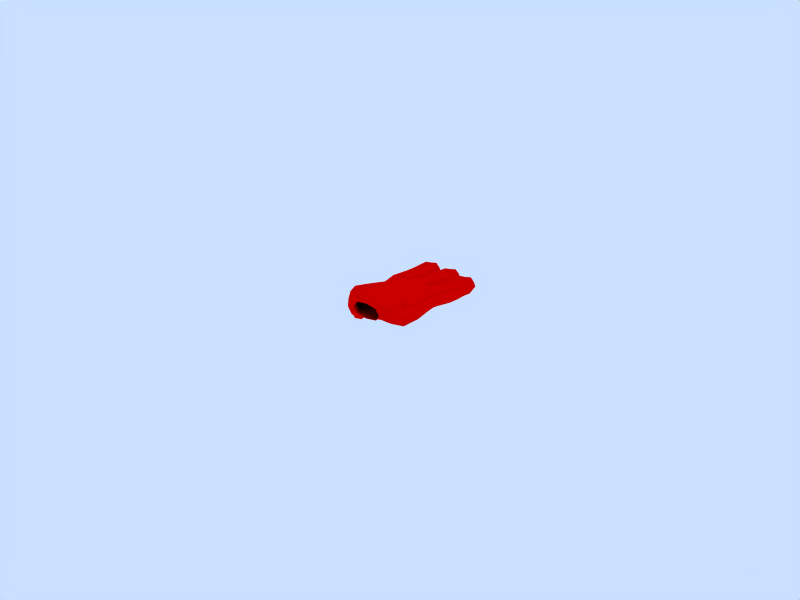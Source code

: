 # Source: Open_Hand_Right.blend  (saved by Blender 2.70.5; exported with 4.5.12 LTS)
import bpy
from mathutils import Matrix  # noqa: F401  (used for matrix-valued properties, if any)

bpy.ops.wm.read_factory_settings(use_empty=True)
scene = bpy.context.scene
scene.name = 'Scene'

# ---- collections
col_collection_1 = bpy.data.collections.new('Collection 1'); scene.collection.children.link(col_collection_1)

# ---- materials (node trees are filled in below, after node groups)
mat_material = bpy.data.materials.new('Material')
mat_material.alpha_threshold = 0.0
mat_material.diffuse_color = (1.0, 0.0, 0.0, 1.0)
mat_material.roughness = 0.5
mat_material.specular_intensity = 0.0
mat_material.line_color = (0.0, 0.0, 0.0, 1.0)

# ---- material node trees

# ---- world
world_world = bpy.data.worlds.new('World'); scene.world = world_world
world_world.color = (0.7887, 0.8767, 1.0)
world_world.use_sun_shadow = False
world_world.sun_shadow_jitter_overblur = 0.0
world_world.cycles.sampling_method = 'MANUAL'
world_world.cycles.sample_map_resolution = 256

# ---- meshes
me_cube = bpy.data.meshes.new('Cube')
me_cube.from_pydata([(1.884, -1.944, -0.7969), (1.954, -1.984, 1.151), (3.965, -2.19, 1.037), (3.85, -2.138, -0.858), (4.896, -2.273, 0.01613), (-0.2812, -2.174, 0.8762), (-1.13, -0.3541, -0.03178), (-0.1168, -0.3936, -0.906), (-0.102, -0.28, 0.8899), (0.9118, -0.3153, -0.006638), (0.8557, 1.66, -0.3124), (-0.05615, 1.696, 0.6189), (-0.2108, 1.578, -1.062), (-1.126, 1.613, -0.1269), (-1.245, 3.581, -0.1722), (-0.4176, 3.572, -1.17), (-0.1106, 3.685, 0.447), (0.7166, 3.676, -0.5511), (-0.3378, 4.62, -0.4934), (2.09, -0.3624, 0.9328), (3.05, -0.5039, 0.009158), (1.041, -0.2794, 0.01603), (2.002, -0.4382, -0.8619), (2.125, 1.582, -0.9716), (1.183, 1.678, -0.06295), (3.176, 1.589, -0.1879), (2.234, 1.685, 0.7207), (2.25, 3.698, 0.486), (3.175, 3.615, -0.4191), (1.182, 3.637, -0.2463), (2.107, 3.554, -1.151), (2.176, 4.616, -0.4954), (4.037, -0.7536, -0.9392), (5.112, -0.8395, -0.1581), (4.236, -0.675, 0.8468), (3.158, -0.5768, 0.04218), (3.354, 1.334, -0.07157), (4.467, 1.331, 0.6182), (5.323, 1.216, -0.3681), (4.21, 1.219, -1.058), (4.143, 3.204, -1.228), (5.27, 3.279, -0.5917), (4.428, 3.346, 0.3914), (3.301, 3.271, -0.2445), (4.254, 4.265, -0.5758), (-2.963, -4.54, -0.1398), (-2.721, -5.84, -0.7605), (-2.149, -5.032, -1.828), (-2.337, -3.754, -1.143), (-3.046, -3.399, -2.431), (-3.041, -4.349, -3.165), (-3.959, -4.668, -2.482), (-4.047, -3.684, -1.828), (-4.687, -2.54, -2.747), (-4.719, -3.418, -3.679), (-3.553, -3.252, -4.234), (-3.512, -2.379, -3.293), (-4.57, -2.274, -4.141), (4.795, -4.709, -0.125), (-1.013, -4.19, 0.944), (4.123, -4.052, 1.067), (-0.4717, -4.417, -1.228), (4.123, -3.918, -1.167), (1.673, -3.783, -0.8333), (2.989, -5.233, -1.0), (0.2761, -5.294, -0.8402), (1.673, -3.916, 1.3), (-0.07409, -5.14, 1.418), (2.989, -5.299, 1.233), (3.844, -7.13, -2.384e-07), (3.019, -6.938, 1.167), (1.362, -7.219, 1.172), (-0.4375, -6.788, 1.468), (-0.9863, -7.097, 0.3), (-0.1149, -6.989, -0.5736), (3.019, -6.938, -0.8333), (1.37, -7.221, -0.5), (0.2255, -2.02, -0.8696), (-0.4503, -2.906, -1.179), (-0.4408, -1.7, -0.7684), (-1.265, -2.534, -0.03393), (-1.13, -1.699, -0.2248), (-1.229, -3.357, -0.7783), (-0.1629, -7.799, 0.2543), (1.361, -7.797, 1.02), (2.897, -7.799, 0.25), (1.37, -7.799, -0.5135), (1.807, -2.619, -0.9208), (2.861, -2.037, -0.8128), (0.9827, -1.913, -0.8365), (1.944, -1.336, -0.7277), (0.9696, -0.7827, 0.08054), (3.07, -1.047, 0.09966), (1.807, -2.778, 1.2), (2.974, -2.085, 1.12), (0.9248, -1.968, 1.116), (2.039, -1.278, 1.054), (3.892, -2.931, 1.079), (4.694, -2.268, 0.7351), (4.113, -1.543, 0.9419), (5.008, -1.686, -0.04555), (3.938, -1.592, -0.8222), (3.892, -2.773, -1.004), (4.805, -3.109, -0.0125), (4.604, -2.225, -0.6599), (-0.0828, -1.234, 1.012), (-1.163, -2.445, 0.3529), (-0.6171, -3.135, 0.8015), (-0.1889, -1.206, -0.7533), (-1.13, -1.187, 0.006153), (-1.562, -3.573, -0.7066), (-0.2985, -3.399, -1.193), (-0.8748, -0.3014, 0.6412), (-1.13, 0.639, -0.1646), (-0.8748, -0.3965, -0.7055), (-0.1248, 0.5799, -1.075), (0.647, -0.3605, -0.6764), (0.6655, -0.2819, 0.6708), (-0.1248, 0.7085, 0.7453), (0.8809, 0.6494, -0.1653), (0.5545, 1.609, -0.9174), (0.7845, 2.683, -0.45), (0.6669, 1.699, 0.3377), (-0.04854, 2.689, 0.5175), (-0.8187, 1.664, 0.4798), (-0.9373, 1.575, -0.7809), (-0.3439, 2.581, -1.039), (-1.177, 2.587, -0.07103), (-0.8845, 3.635, 0.3869), (-1.055, 4.336, -0.3183), (-1.115, 3.55, -0.826), (-0.4414, 4.327, -1.104), (0.3563, 3.622, -1.11), (0.5866, 3.707, 0.1027), (-0.1973, 4.417, 0.1828), (0.4162, 4.408, -0.6026), (2.844, -0.4562, 0.6986), (2.15, 0.6592, 0.8161), (1.313, -0.2747, 0.6841), (2.749, -0.5076, -0.6459), (3.114, 0.5441, -0.1336), (1.112, 0.7126, -0.05656), (1.276, -0.3368, -0.6635), (2.075, 0.5975, -1.006), (1.391, 1.629, -0.7132), (2.11, 2.564, -0.9887), (2.886, 1.561, -0.8069), (1.473, 1.706, 0.556), (1.183, 2.645, -0.1146), (3.175, 2.622, -0.2874), (2.967, 1.639, 0.4623), (2.248, 2.703, 0.5867), (2.98, 3.672, 0.2165), (2.234, 4.426, 0.1965), (1.485, 3.689, 0.3461), (2.872, 3.563, -1.012), (2.924, 4.36, -0.5196), (1.429, 4.377, -0.3899), (1.378, 3.58, -0.8819), (2.119, 4.311, -1.106), (3.336, -0.6396, -0.6516), (4.115, 0.2308, -1.069), (4.78, -0.8392, -0.7969), (5.218, 0.1507, -0.2876), (4.95, -0.7778, 0.5406), (4.351, 0.316, 0.7391), (3.472, -0.5824, 0.6892), (3.248, 0.3961, -0.04182), (3.696, 1.362, 0.5199), (3.327, 2.279, -0.1175), (3.504, 1.277, -0.7371), (5.174, 1.273, 0.2975), (4.449, 2.351, 0.4877), (4.981, 1.188, -0.9595), (5.296, 2.286, -0.4647), (4.175, 2.214, -1.07), (3.44, 3.219, -0.895), (4.148, 3.961, -1.18), (4.917, 3.225, -1.155), (5.0, 4.02, -0.6666), (5.131, 3.331, 0.05881), (4.375, 4.074, 0.1076), (3.654, 3.325, 0.3192), (3.523, 4.015, -0.4062), (-1.183, -5.002, -1.37), (-1.667, -6.549, 0.009684), (-1.848, -4.654, 0.7058), (-2.68, -3.862, -0.5177), (-3.751, -4.129, -1.408), (-3.002, -5.356, -0.1352), (-3.523, -5.204, -1.886), (-2.342, -5.787, -1.497), (-2.763, -4.774, -2.717), (-2.12, -4.171, -1.689), (-2.862, -3.753, -2.116), (-2.79, -3.796, -2.95), (-3.127, -2.927, -2.729), (-3.539, -3.293, -1.946), (-3.485, -4.759, -2.99), (-3.177, -3.799, -3.643), (-4.236, -4.268, -1.981), (-4.318, -3.99, -3.091), (-4.286, -3.109, -2.195), (-4.08, -2.225, -2.786), (-4.874, -2.147, -3.422), (-5.001, -3.047, -3.066), (-4.905, -2.801, -4.127), (-4.142, -3.535, -4.197), (-4.037, -2.704, -4.535), (-3.243, -2.783, -3.899), (-4.006, -2.049, -3.829), (4.57, -6.312, -0.1563), (4.627, -4.486, -0.9479), (4.627, -4.569, 0.7354), (-0.6042, -4.573, 1.205), (3.678, -4.673, 1.125), (-0.1356, -4.786, -1.093), (3.678, -4.573, -1.167), (-0.0001411, -6.445, -0.6547), (3.049, -6.358, -0.9583), (1.07, -4.462, -0.8333), (2.202, -4.502, -0.8333), (-0.4727, -6.169, 1.553), (3.049, -6.374, 1.225), (2.202, -4.602, 1.308), (1.07, -4.562, 1.35), (1.37, -7.533, -0.5034), (3.12, -7.51, 0.1875), (1.358, -7.53, 1.054), (-0.2694, -7.491, 0.2238), (3.638, -7.082, 0.7917), (3.638, -7.082, -0.7083), (2.157, -7.067, 1.208), (0.6494, -7.052, 1.256), (-0.9913, -6.942, 1.116), (-0.6774, -7.149, -0.408), (0.6612, -7.055, -0.5833), (2.157, -7.067, -0.5833), (-0.9562, -1.788, -0.6736), (-0.9543, -3.156, -1.157), (-0.1026, -1.855, -0.8111), (-0.1229, -2.348, -0.975), (-1.265, -3.044, -0.4284), (-1.13, -1.953, 0.04051), (0.2243, -7.799, -0.3226), (0.2104, -7.797, 0.8316), (2.515, -7.799, 0.8226), (2.515, -7.799, -0.3226), (-0.1879, -8.044, 0.2529), (1.364, -8.043, 1.032), (2.924, -8.044, 0.25), (1.37, -8.044, -0.527), (2.845, -2.932, -0.976), (0.7178, -2.74, -0.9847), (0.8797, -1.242, -0.6691), (2.968, -1.415, -0.6325), (2.845, -3.089, 1.178), (0.7708, -3.058, 1.211), (0.9755, -1.107, 0.8996), (3.101, -1.364, 0.9136), (4.844, -1.637, 0.6421), (4.577, -3.102, 0.7667), (4.68, -1.677, -0.6716), (4.577, -2.987, -0.7667), (-0.965, -1.356, 0.7247), (-1.606, -3.539, 0.1837), (-0.8923, -1.242, -0.5915), (-1.146, -3.83, -1.308), (-0.8791, 0.5921, -0.8474), (-0.8791, 0.6885, 0.518), (0.6295, 0.6963, 0.5174), (0.6295, 0.5999, -0.8479), (0.4286, 2.63, -0.9861), (0.6501, 2.712, 0.1809), (-0.821, 2.64, 0.4651), (-1.043, 2.558, -0.7019), (-0.9382, 4.12, -0.7951), (-0.7615, 4.185, 0.136), (0.3282, 4.238, -0.07454), (0.1514, 4.173, -1.006), (2.892, 0.5883, 0.5594), (1.39, 0.7147, 0.6172), (2.835, 0.542, -0.8074), (1.334, 0.6684, -0.7496), (1.38, 2.59, -0.727), (2.874, 2.573, -0.8566), (1.483, 2.694, 0.4545), (2.978, 2.677, 0.3249), (2.772, 4.211, 0.0002447), (1.665, 4.224, 0.09626), (2.689, 4.128, -0.9425), (1.582, 4.14, -0.8465), (4.883, 0.1494, -0.9347), (5.06, 0.2134, 0.421), (3.583, 0.3974, 0.6053), (3.406, 0.3335, -0.7504), (3.47, 2.228, -0.745), (3.676, 2.331, 0.4232), (5.153, 2.337, 0.1628), (4.948, 2.234, -1.005), (4.733, 3.786, -1.068), (4.897, 3.868, -0.1361), (3.803, 3.864, 0.05681), (3.639, 3.782, -0.8753), (-1.066, -6.499, -1.012), (-1.744, -6.066, 1.104), (-3.828, -4.765, -1.424), (-3.075, -5.265, -2.43), (-2.604, -4.162, -2.586), (-3.329, -3.696, -1.625), (-3.683, -2.783, -2.234), (-2.868, -3.326, -3.319), (-3.758, -4.09, -3.606), (-4.589, -3.628, -2.491), (-5.009, -2.615, -3.55), (-4.389, -3.028, -4.375), (-3.723, -2.471, -4.154), (-4.343, -2.058, -3.329), (4.307, -6.175, -1.105), (4.307, -6.199, 0.8617), (1.456, -6.269, -0.6389), (1.456, -6.288, 1.403), (2.696, -7.465, 0.905), (2.696, -7.465, -0.445), (0.1129, -7.454, -0.44), (0.09322, -7.45, 0.9468), (-0.9411, -2.314, -0.787), (0.204, -8.044, -0.3327), (0.1951, -8.043, 0.8388), (2.535, -8.044, 0.8327), (2.535, -8.044, -0.3328)], [], [(0, 88, 252, 87), (0, 87, 253, 89), (0, 89, 254, 90), (0, 90, 255, 88), (1, 93, 256, 94), (1, 94, 259, 96), (1, 96, 258, 95), (1, 95, 257, 93), (2, 99, 259, 94), (2, 94, 256, 97), (2, 97, 261, 98), (2, 98, 260, 99), (3, 102, 252, 88), (3, 88, 255, 101), (3, 101, 262, 104), (3, 104, 263, 102), (4, 98, 261, 103), (4, 103, 263, 104), (4, 104, 262, 100), (4, 100, 260, 98), (5, 107, 257, 95), (5, 95, 258, 105), (5, 105, 264, 106), (5, 106, 265, 107), (6, 114, 266, 109), (6, 109, 264, 112), (6, 112, 269, 113), (6, 113, 268, 114), (7, 116, 254, 108), (7, 108, 266, 114), (7, 114, 268, 115), (7, 115, 271, 116), (8, 112, 264, 105), (8, 105, 258, 117), (8, 117, 270, 118), (8, 118, 269, 112), (9, 117, 258, 91), (9, 91, 254, 116), (9, 116, 271, 119), (9, 119, 270, 117), (10, 122, 270, 119), (10, 119, 271, 120), (10, 120, 272, 121), (10, 121, 273, 122), (11, 124, 269, 118), (11, 118, 270, 122), (11, 122, 273, 123), (11, 123, 274, 124), (12, 120, 271, 115), (12, 115, 268, 125), (12, 125, 275, 126), (12, 126, 272, 120), (13, 125, 268, 113), (13, 113, 269, 124), (13, 124, 274, 127), (13, 127, 275, 125), (14, 130, 275, 127), (14, 127, 274, 128), (14, 128, 277, 129), (14, 129, 276, 130), (15, 132, 272, 126), (15, 126, 275, 130), (15, 130, 276, 131), (15, 131, 279, 132), (16, 128, 274, 123), (16, 123, 273, 133), (16, 133, 278, 134), (16, 134, 277, 128), (17, 133, 273, 121), (17, 121, 272, 132), (17, 132, 279, 135), (17, 135, 278, 133), (18, 134, 278, 135), (18, 135, 279, 131), (18, 131, 276, 129), (18, 129, 277, 134), (19, 138, 258, 96), (19, 96, 259, 136), (19, 136, 280, 137), (19, 137, 281, 138), (20, 136, 259, 92), (20, 92, 255, 139), (20, 139, 282, 140), (20, 140, 280, 136), (21, 142, 254, 91), (21, 91, 258, 138), (21, 138, 281, 141), (21, 141, 283, 142), (22, 139, 255, 90), (22, 90, 254, 142), (22, 142, 283, 143), (22, 143, 282, 139), (23, 146, 282, 143), (23, 143, 283, 144), (23, 144, 284, 145), (23, 145, 285, 146), (24, 144, 283, 141), (24, 141, 281, 147), (24, 147, 286, 148), (24, 148, 284, 144), (25, 150, 280, 140), (25, 140, 282, 146), (25, 146, 285, 149), (25, 149, 287, 150), (26, 147, 281, 137), (26, 137, 280, 150), (26, 150, 287, 151), (26, 151, 286, 147), (27, 154, 286, 151), (27, 151, 287, 152), (27, 152, 288, 153), (27, 153, 289, 154), (28, 152, 287, 149), (28, 149, 285, 155), (28, 155, 290, 156), (28, 156, 288, 152), (29, 158, 284, 148), (29, 148, 286, 154), (29, 154, 289, 157), (29, 157, 291, 158), (30, 155, 285, 145), (30, 145, 284, 158), (30, 158, 291, 159), (30, 159, 290, 155), (31, 159, 291, 157), (31, 157, 289, 153), (31, 153, 288, 156), (31, 156, 290, 159), (32, 162, 262, 101), (32, 101, 255, 160), (32, 160, 295, 161), (32, 161, 292, 162), (33, 164, 260, 100), (33, 100, 262, 162), (33, 162, 292, 163), (33, 163, 293, 164), (34, 166, 259, 99), (34, 99, 260, 164), (34, 164, 293, 165), (34, 165, 294, 166), (35, 160, 255, 92), (35, 92, 259, 166), (35, 166, 294, 167), (35, 167, 295, 160), (36, 170, 295, 167), (36, 167, 294, 168), (36, 168, 297, 169), (36, 169, 296, 170), (37, 168, 294, 165), (37, 165, 293, 171), (37, 171, 298, 172), (37, 172, 297, 168), (38, 171, 293, 163), (38, 163, 292, 173), (38, 173, 299, 174), (38, 174, 298, 171), (39, 173, 292, 161), (39, 161, 295, 170), (39, 170, 296, 175), (39, 175, 299, 173), (40, 178, 299, 175), (40, 175, 296, 176), (40, 176, 303, 177), (40, 177, 300, 178), (41, 180, 298, 174), (41, 174, 299, 178), (41, 178, 300, 179), (41, 179, 301, 180), (42, 182, 297, 172), (42, 172, 298, 180), (42, 180, 301, 181), (42, 181, 302, 182), (43, 176, 296, 169), (43, 169, 297, 182), (43, 182, 302, 183), (43, 183, 303, 176), (44, 177, 303, 183), (44, 183, 302, 181), (44, 181, 301, 179), (44, 179, 300, 177), (45, 189, 305, 186), (45, 186, 265, 187), (45, 187, 309, 188), (45, 188, 306, 189), (46, 191, 304, 185), (46, 185, 305, 189), (46, 189, 306, 190), (46, 190, 307, 191), (47, 193, 267, 184), (47, 184, 304, 191), (47, 191, 307, 192), (47, 192, 308, 193), (48, 187, 265, 110), (48, 110, 267, 193), (48, 193, 308, 194), (48, 194, 309, 187), (49, 197, 309, 194), (49, 194, 308, 195), (49, 195, 311, 196), (49, 196, 310, 197), (50, 195, 308, 192), (50, 192, 307, 198), (50, 198, 312, 199), (50, 199, 311, 195), (51, 198, 307, 190), (51, 190, 306, 200), (51, 200, 313, 201), (51, 201, 312, 198), (52, 200, 306, 188), (52, 188, 309, 197), (52, 197, 310, 202), (52, 202, 313, 200), (53, 205, 313, 202), (53, 202, 310, 203), (53, 203, 317, 204), (53, 204, 314, 205), (54, 207, 312, 201), (54, 201, 313, 205), (54, 205, 314, 206), (54, 206, 315, 207), (55, 209, 311, 199), (55, 199, 312, 207), (55, 207, 315, 208), (55, 208, 316, 209), (56, 203, 310, 196), (56, 196, 311, 209), (56, 209, 316, 210), (56, 210, 317, 203), (57, 204, 317, 210), (57, 210, 316, 208), (57, 208, 315, 206), (57, 206, 314, 204), (58, 103, 261, 213), (58, 213, 319, 211), (58, 211, 318, 212), (58, 212, 263, 103), (59, 214, 257, 107), (59, 107, 265, 186), (59, 186, 305, 214), (60, 97, 256, 215), (60, 215, 319, 213), (60, 213, 261, 97), (61, 111, 253, 216), (61, 216, 304, 184), (61, 184, 267, 111), (62, 217, 252, 102), (62, 102, 263, 212), (62, 212, 318, 217), (63, 220, 253, 87), (63, 87, 252, 221), (63, 221, 320, 220), (64, 219, 320, 221), (64, 221, 252, 217), (64, 217, 318, 219), (65, 220, 320, 218), (65, 218, 304, 216), (65, 216, 253, 220), (66, 225, 321, 224), (66, 224, 256, 93), (66, 93, 257, 225), (67, 214, 305, 222), (67, 222, 321, 225), (67, 225, 257, 214), (68, 224, 321, 223), (68, 223, 319, 215), (68, 215, 256, 224), (69, 231, 318, 211), (69, 211, 319, 230), (69, 230, 322, 227), (69, 227, 323, 231), (70, 230, 319, 223), (70, 223, 321, 232), (70, 232, 322, 230), (71, 232, 321, 233), (71, 233, 325, 228), (71, 228, 322, 232), (72, 222, 305, 234), (72, 234, 325, 233), (72, 233, 321, 222), (73, 185, 304, 235), (73, 235, 324, 229), (73, 229, 325, 234), (73, 234, 305, 185), (74, 235, 304, 218), (74, 218, 320, 236), (74, 236, 324, 235), (75, 219, 318, 231), (75, 231, 323, 237), (75, 237, 320, 219), (76, 236, 320, 237), (76, 237, 323, 226), (76, 226, 324, 236), (77, 241, 326, 240), (77, 240, 254, 89), (77, 89, 253, 241), (78, 111, 267, 239), (78, 239, 326, 241), (78, 241, 253, 111), (79, 240, 326, 238), (79, 238, 266, 108), (79, 108, 254, 240), (80, 243, 326, 242), (80, 242, 265, 106), (80, 106, 264, 243), (81, 109, 266, 238), (81, 238, 326, 243), (81, 243, 264, 109), (82, 242, 326, 239), (82, 239, 267, 110), (82, 110, 265, 242), (83, 229, 324, 244), (83, 244, 327, 248), (83, 248, 328, 245), (83, 245, 325, 229), (84, 228, 325, 245), (84, 245, 328, 249), (84, 249, 329, 246), (84, 246, 322, 228), (85, 227, 322, 246), (85, 246, 329, 250), (85, 250, 330, 247), (85, 247, 323, 227), (86, 226, 323, 247), (86, 247, 330, 251), (86, 251, 327, 244), (86, 244, 324, 226)])
me_cube.polygons.foreach_set('use_smooth', [True] * 326)
me_cube.materials.append(mat_material)
me_cube.use_remesh_preserve_volume = False
me_cube.use_remesh_preserve_attributes = False
me_cube.use_mirror_vertex_groups = False
me_cube.update()

# ---- objects
ob_openhand = bpy.data.objects.new('openHand', me_cube)

# ---- transforms, parenting, visibility, modifiers, constraints
ob_openhand.location = (0.0, 0.0, 0.0)
ob_openhand.scale = (0.003, 0.003, 0.003)
ob_openhand.lock_rotations_4d = False
ob_openhand.empty_display_type = 'ARROWS'
ob_openhand.color = (0.0, 0.0, 0.0, 1.0)
ob_openhand.lineart.crease_threshold = 0.0
_vg = ob_openhand.vertex_groups.new(name='Bone.003')
_vg = ob_openhand.vertex_groups.new(name='Bone.002')
_vg = ob_openhand.vertex_groups.new(name='Bone.009')
_vg = ob_openhand.vertex_groups.new(name='Bone.008')
_vg = ob_openhand.vertex_groups.new(name='Bone.004')
_vg = ob_openhand.vertex_groups.new(name='Bone.005')
_vg = ob_openhand.vertex_groups.new(name='Bone.007')
_vg = ob_openhand.vertex_groups.new(name='Bone.006')
_vg = ob_openhand.vertex_groups.new(name='Bone.001')
_vg = ob_openhand.vertex_groups.new(name='Bone')

# ---- collection membership
col_collection_1.objects.link(ob_openhand)

# ---- scene / render settings (as saved in the file)
scene.frame_start = 1; scene.frame_end = 50; scene.frame_set(1)
scene.render.engine = 'BLENDER_EEVEE_NEXT'
scene.render.image_settings.file_format = 'FFMPEG'
scene.render.image_settings.color_mode = 'RGB'
scene.render.image_settings.quality = 80
scene.render.image_settings.compression = 80
scene.render.image_settings.exr_codec = 'NONE'
scene.render.resolution_x = 800
scene.render.resolution_y = 600
scene.render.resolution_percentage = 50
scene.render.pixel_aspect_x = 100.0
scene.render.pixel_aspect_y = 100.0
scene.render.fps = 25
scene.render.dither_intensity = 0.0
scene.render.use_compositing = False
scene.render.use_sequencer = False
scene.render.bake_margin = 2
scene.render.bake_bias = 0.0
scene.render.use_stamp_time = False
scene.render.use_stamp_date = False
scene.render.use_stamp_frame = False
scene.render.use_stamp_camera = False
scene.render.use_stamp_scene = False
scene.render.use_stamp_filename = False
scene.render.use_stamp_render_time = False
scene.render.stamp_font_size = 0
scene.cycles.use_denoising = False
scene.cycles.samples = 10
scene.cycles.sampling_pattern = 'TABULATED_SOBOL'
scene.cycles.light_sampling_threshold = 0.0
scene.cycles.use_adaptive_sampling = False
scene.cycles.use_light_tree = False
scene.cycles.blur_glossy = 0.0
scene.cycles.volume_bounces = 1
scene.cycles.pixel_filter_type = 'GAUSSIAN'
scene.cycles.sample_clamp_indirect = 0.0
scene.view_settings.view_transform = 'Raw'
bpy.context.view_layer.update()

# ---- added for rendering (the .blend has no active camera): camera
cam_auto = bpy.data.cameras.new('AutoCamera')
cam_auto.lens = 50.0
cam_auto.sensor_width = 36.0
cam_auto.clip_end = 1000.0
ob_auto_camera = bpy.data.objects.new('AutoCamera', cam_auto)
scene.collection.objects.link(ob_auto_camera)
ob_auto_camera.location = (0.185517, -0.22719, 0.143563)
ob_auto_camera.rotation_euler = (1.09748, -7.21219e-08, 0.694738)
scene.camera = ob_auto_camera
bpy.context.view_layer.update()
